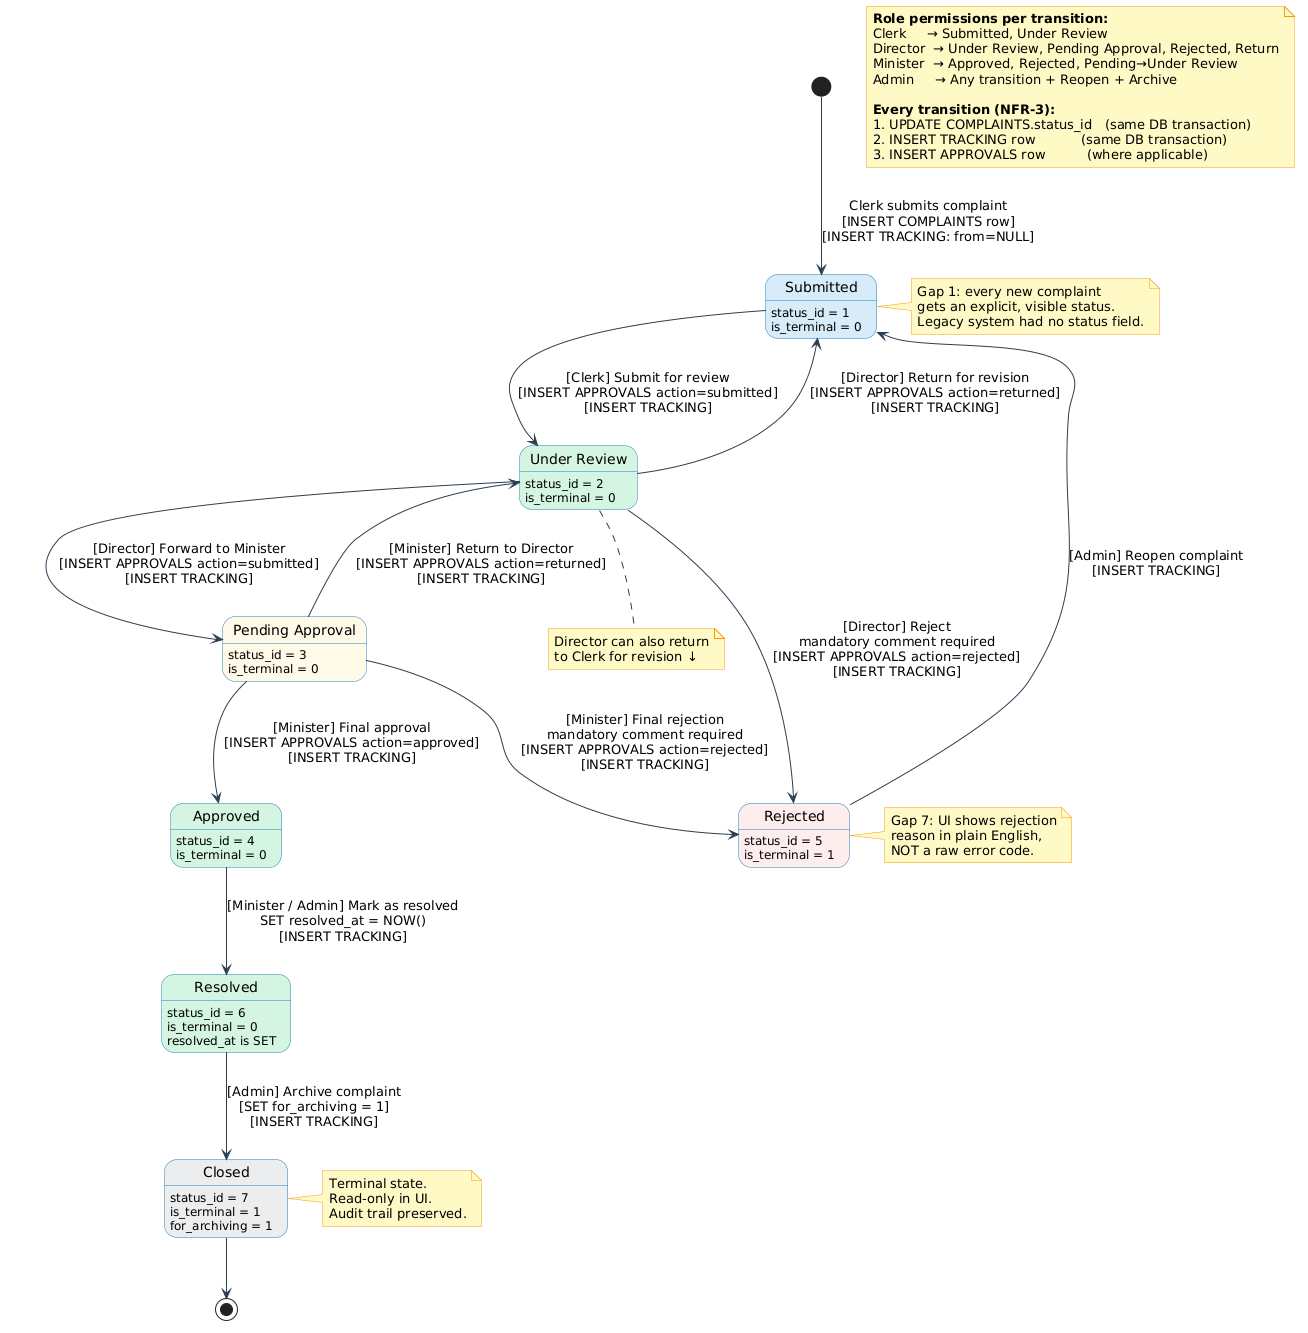

The diagram above was rendered by PlantUML. Its source (embedded in the PNG):
@startuml
' ============================================================
' State Diagram — Complaint Status State Machine
' CSC 599 Capstone | Lebanese Ministry of Interior
' Authors: Karim Khalil (202203461) & Jalal Al Arab (202302949)
' Models the COMPLAINT_STATUS table (schema.sql) and the
' allowed transitions enforced by complaintsController.changeStatus().
' Each transition triggers:
'   1. UPDATE COMPLAINTS.status_id
'   2. INSERT TRACKING row (Gap 2, FR-19, NFR-3)
'   3. INSERT APPROVALS row (where applicable, FR-11-FR-14)
'
' Status IDs match schema.sql seed data:
'   1=Submitted | 2=Under Review | 3=Pending Approval
'   4=Approved  | 5=Rejected     | 6=Resolved | 7=Closed
'
' Addresses Gap 1 (no status field), Gap 2 (no audit trail),
'           Gap 6 (implicit workflow)
' ============================================================

skinparam StateBackgroundColor #EBF5FB
skinparam StateBorderColor #2980B9
skinparam StateArrowColor #2C3E50
skinparam StateStartColor #1ABC9C
skinparam StateEndColor #E74C3C
skinparam NoteBackgroundColor #FFF9C4
skinparam NoteBorderColor #F39C12
skinparam shadowing false

' Actor colour legend (shown in notes):
' [Clerk] = blue   [Director] = green   [Minister] = orange   [Admin] = purple

[*] --> Submitted : Clerk submits complaint\n[INSERT COMPLAINTS row]\n[INSERT TRACKING: from=NULL]

state Submitted #D6EAF8 {
  Submitted : status_id = 1
  Submitted : is_terminal = 0
}
note right of Submitted
  Gap 1: every new complaint
  gets an explicit, visible status.
  Legacy system had no status field.
end note

Submitted --> UnderReview : [Clerk] Submit for review\n[INSERT APPROVALS action=submitted]\n[INSERT TRACKING]

state "Under Review" as UnderReview #D5F5E3 {
  UnderReview : status_id = 2
  UnderReview : is_terminal = 0
}

UnderReview --> PendingApproval : [Director] Forward to Minister\n[INSERT APPROVALS action=submitted]\n[INSERT TRACKING]

UnderReview --> Rejected : [Director] Reject\nmandatory comment required\n[INSERT APPROVALS action=rejected]\n[INSERT TRACKING]
note bottom of UnderReview
  Director can also return
  to Clerk for revision ↓
end note

UnderReview --> Submitted : [Director] Return for revision\n[INSERT APPROVALS action=returned]\n[INSERT TRACKING]

state "Pending Approval" as PendingApproval #FEF9E7 {
  PendingApproval : status_id = 3
  PendingApproval : is_terminal = 0
}

PendingApproval --> Approved : [Minister] Final approval\n[INSERT APPROVALS action=approved]\n[INSERT TRACKING]

PendingApproval --> UnderReview : [Minister] Return to Director\n[INSERT APPROVALS action=returned]\n[INSERT TRACKING]

PendingApproval --> Rejected : [Minister] Final rejection\nmandatory comment required\n[INSERT APPROVALS action=rejected]\n[INSERT TRACKING]

state Approved #D5F5E3 {
  Approved : status_id = 4
  Approved : is_terminal = 0
}

Approved --> Resolved : [Minister / Admin] Mark as resolved\nSET resolved_at = NOW()\n[INSERT TRACKING]

state Rejected #FDEDEC {
  Rejected : status_id = 5
  Rejected : is_terminal = 1
}
note right of Rejected
  Gap 7: UI shows rejection
  reason in plain English,
  NOT a raw error code.
end note

Rejected --> Submitted : [Admin] Reopen complaint\n[INSERT TRACKING]

state Resolved #D5F5E3 {
  Resolved : status_id = 6
  Resolved : is_terminal = 0
  Resolved : resolved_at is SET
}

Resolved --> Closed : [Admin] Archive complaint\n[SET for_archiving = 1]\n[INSERT TRACKING]

state Closed #EAECEE {
  Closed : status_id = 7
  Closed : is_terminal = 1
  Closed : for_archiving = 1
}
note right of Closed
  Terminal state.
  Read-only in UI.
  Audit trail preserved.
end note

Closed --> [*]

' ── Legend ───────────────────────────────────────────────────
note as LEGEND
  <b>Role permissions per transition:</b>
  Clerk     → Submitted, Under Review
  Director  → Under Review, Pending Approval, Rejected, Return
  Minister  → Approved, Rejected, Pending→Under Review
  Admin     → Any transition + Reopen + Archive

  <b>Every transition (NFR-3):</b>
  1. UPDATE COMPLAINTS.status_id   (same DB transaction)
  2. INSERT TRACKING row           (same DB transaction)
  3. INSERT APPROVALS row          (where applicable)
end note
@enduml